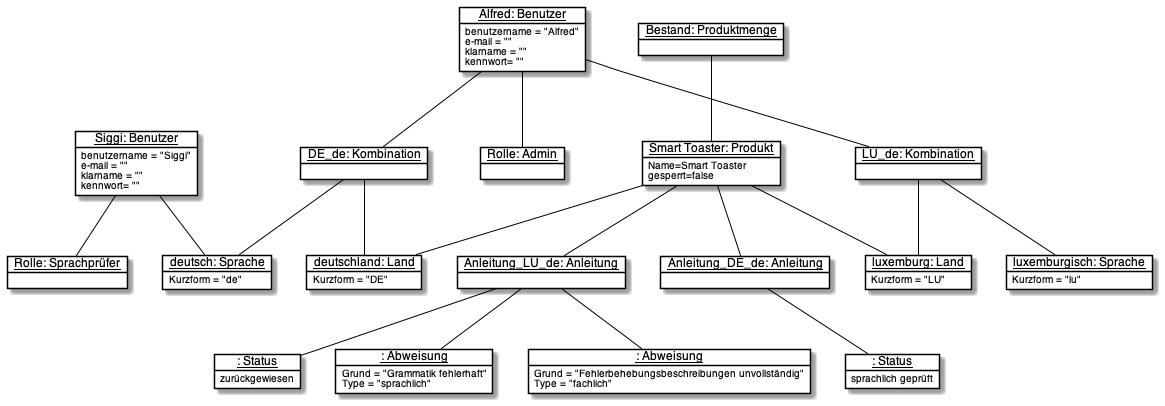

The diagram above was rendered by PlantUML. Its source (embedded in the PNG):
@startuml Objektdiagramm
!includeurl https://raw.githubusercontent.com/matthewjosephtaylor/plantuml-style/master/style.pu
object "<u>Siggi: Benutzer" as Siggi{
    benutzername = "Siggi"
    e-mail = ""
    klarname = ""
    kennwort= ""
}
object "<u>Alfred: Benutzer" as Alfred{
    benutzername = "Alfred"
    e-mail = ""
    klarname = ""
    kennwort= ""
}
object "<u>Rolle: Sprachprüfer" as Sprachprüfer{
    
}
object "<u>Rolle: Admin" as Admin{
    
}

object "<u>Bestand: Produktmenge" as Produktmenge
object "<u>Smart Toaster: Produkt" as SmartToaster{
    Name=Smart Toaster
    gesperrt=false
}
object "<u>: Status" as Status1{
    sprachlich geprüft
}
object "<u>: Status" as Status2{
    zurückgewiesen
}

object "<u>deutschland: Land" as Deutschland{
    Kurzform = "DE"
}
object "<u>luxemburg: Land" as Luxemburg{
    Kurzform = "LU"
}
object "<u>deutsch: Sprache" as de{
    Kurzform = "de"
}
object "<u>luxemburgisch: Sprache" as lu{
    Kurzform = "lu"
}
object "<u>DE_de: Kombination" as DE_de
object "<u>LU_de: Kombination" as LU_de
object "<u>Anleitung_DE_de: Anleitung" as Anleitung_DE_de
object "<u>Anleitung_LU_de: Anleitung" as Anleitung_LU_de

object "<u>: Abweisung" as Abweisungsgrund1{
    Grund = "Grammatik fehlerhaft"
    Type = "sprachlich"
}
object "<u>: Abweisung" as Abweisungsgrund2{
    Grund = "Fehlerbehebungsbeschreibungen unvollständig"
    Type = "fachlich"
}


' Links
    ' Kombinationen
    DE_de -- de
    DE_de -- Deutschland

    LU_de -- lu
    LU_de -- Luxemburg
    ' Produkte
    Produktmenge -- SmartToaster
    SmartToaster -- Deutschland
    SmartToaster -- Luxemburg
    SmartToaster -- Anleitung_DE_de
    SmartToaster -- Anleitung_LU_de
    
    ' Admin
    Alfred -- Admin
    Alfred -- DE_de
    Alfred -- LU_de

    ' Sprachprüfer
    Siggi -- Sprachprüfer
    Siggi -- de

    ' Anleitung Anleitung_DE_de
    Anleitung_DE_de -- Status1

    ' Anleitung Anleitung_LU_de
    Anleitung_LU_de -- Status2
    Anleitung_LU_de -- Abweisungsgrund1
    Anleitung_LU_de -- Abweisungsgrund2

@enduml